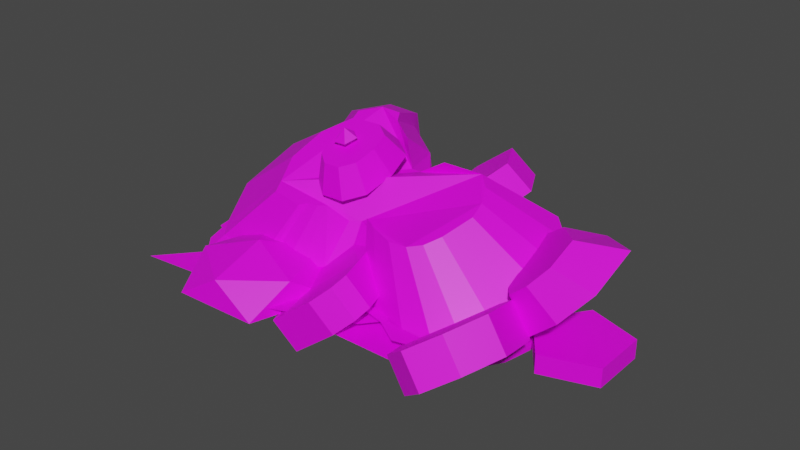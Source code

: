 # Source: trinket-02.blend  (saved by Blender 3.0.42; exported with 4.5.12 LTS)
import bpy
from mathutils import Matrix  # noqa: F401  (used for matrix-valued properties, if any)

bpy.ops.wm.read_factory_settings(use_empty=True)
scene = bpy.context.scene
scene.name = 'Scene'

# ---- collections
col_medal_of_honor = bpy.data.collections.new('medal_of_honor'); scene.collection.children.link(col_medal_of_honor)
col_carnations = bpy.data.collections.new('carnations'); scene.collection.children.link(col_carnations)
col_teddy_bear = bpy.data.collections.new('teddy_bear'); scene.collection.children.link(col_teddy_bear)
col_family_photos = bpy.data.collections.new('family_photos'); scene.collection.children.link(col_family_photos)

# ---- images (referenced by path relative to the original .blend; pixels are not part of the script)
import os
ASSET_DIR = os.environ.get("B2B_ASSET_DIR", "")  # directory of the original .blend (textures are referenced by path, not embedded)
HERE = os.path.dirname(os.path.abspath(__file__))  # packed textures are extracted next to this script under _unpacked/

def load_image(name, relpath, width, height, colorspace="sRGB"):
    """Load a texture the original file referenced (path relative to the .blend, or extracted next to this script)."""
    p = next((c for c in (os.path.join(HERE, relpath), os.path.join(ASSET_DIR, relpath)) if relpath and os.path.exists(c)), "")
    if p:
        img = bpy.data.images.load(p, check_existing=True)
        img.name = name
    else:  # same state as the original file: an image datablock whose file is absent (Cycles renders it pink)
        img = bpy.data.images.new(name, width, height)
        img.source = "FILE"
        img.filepath = "//" + (relpath or name)
    img.colorspace_settings.name = colorspace
    return img
img_entities_texture_01_png = load_image('entities_texture-01.png', 'entities_texture-01.png', 1024, 1024, 'sRGB')

# ---- materials (node trees are filled in below, after node groups)
mat_primary_texture = bpy.data.materials.new('primary_texture')
mat_primary_texture.use_transparent_shadow = False

# ---- material node trees
mat_primary_texture.use_nodes = True; mat_primary_texture.node_tree.nodes.clear()
_N = mat_primary_texture.node_tree.nodes; _L = mat_primary_texture.node_tree.links
n0 = _N.new('ShaderNodeBsdfPrincipled'); n0.name = 'Principled BSDF'; n0.location = (10, 300)
n0.distribution = 'GGX'
n0.subsurface_method = 'RANDOM_WALK_SKIN'
n0.inputs[3].default_value = 1.45
n0.inputs[27].default_value = (0.0, 0.0, 0.0, 1.0)
n0.inputs[28].default_value = 1.0
n1 = _N.new('ShaderNodeOutputMaterial'); n1.name = 'Material Output'; n1.location = (300, 300)
n2 = _N.new('ShaderNodeTexImage'); n2.name = 'Image Texture'; n2.location = (-280, 248)
n2.image = img_entities_texture_01_png
_L.new(n0.outputs[0], n1.inputs[0])
_L.new(n2.outputs[0], n0.inputs[0])
n1.is_active_output = True

# ---- world
world_world = bpy.data.worlds.new('World'); scene.world = world_world
world_world.use_nodes = True; world_world.node_tree.nodes.clear()
_N = world_world.node_tree.nodes; _L = world_world.node_tree.links
n0 = _N.new('ShaderNodeOutputWorld'); n0.name = 'World Output'; n0.location = (300, 300)
n1 = _N.new('ShaderNodeBackground'); n1.name = 'Background'; n1.location = (10, 300)
n1.inputs[0].default_value = (0.05088, 0.05088, 0.05088, 1.0)
_L.new(n1.outputs[0], n0.inputs[0])
n0.is_active_output = True
world_world.color = (0.05088, 0.05088, 0.05088)
world_world.use_sun_shadow = False
world_world.sun_shadow_jitter_overblur = 0.0

# ---- meshes
me_cube = bpy.data.meshes.new('Cube')
me_cube.from_pydata([(-0.981, -1.272, -1.051), (-0.981, -1.272, 0.9491), (-1.554, 0.7837, -1.0), (-1.554, 0.7837, 1.0), (1.551, -1.365, -1.0), (1.551, -1.365, 1.0), (1.0, 1.0, -1.0), (1.0, 1.0, 1.0)], [], [(0, 1, 3, 2), (2, 3, 7, 6), (6, 7, 5, 4), (4, 5, 1, 0), (2, 6, 4, 0), (7, 3, 1, 5)])
_uv = me_cube.uv_layers.new(name='UVMap')
_uv.uv.foreach_set('vector', [0.375, 0.0, 0.625, 0.0, 0.625, 0.25, 0.375, 0.25, 0.375, 0.25, 0.625, 0.25, 0.625, 0.5, 0.375, 0.5, 0.375, 0.5, 0.625, 0.5, 0.625, 0.75, 0.375, 0.75, 0.375, 0.75, 0.625, 0.75, 0.625, 1.0, 0.375, 1.0, 0.125, 0.5, 0.375, 0.5, 0.375, 0.75, 0.125, 0.75, 0.625, 0.5, 0.875, 0.5, 0.875, 0.75, 0.625, 0.75])
me_cube.use_remesh_fix_poles = True
me_cube.use_remesh_preserve_attributes = False
me_cube.update()
me_cylinder = bpy.data.meshes.new('Cylinder')
me_cylinder.from_pydata([(0.0, 1.0, 0.0), (0.0, 1.0, 0.4), (0.9511, 0.309, 0.0), (0.9511, 0.309, 0.4), (0.5878, -0.809, 0.0), (0.5878, -0.809, 0.4), (-0.5878, -0.809, 0.0), (-0.5878, -0.809, 0.4), (-0.9511, 0.309, 0.0), (-0.9511, 0.309, 0.4)], [], [(0, 1, 3, 2), (2, 3, 5, 4), (4, 5, 7, 6), (3, 1, 9, 7, 5), (6, 7, 9, 8), (8, 9, 1, 0)])
_uv = me_cylinder.uv_layers.new(name='UVMap')
_uv.uv.foreach_set('vector', [0.3372, 0.8684, 0.3412, 0.8684, 0.3412, 0.87, 0.3372, 0.87, 0.3372, 0.87, 0.3412, 0.87, 0.3412, 0.8716, 0.3372, 0.8716, 0.3411, 0.8705, 0.3443, 0.8705, 0.3443, 0.8717, 0.3411, 0.8717, 0.3809, 0.8239, 0.375, 0.8282, 0.3691, 0.8239, 0.3714, 0.8169, 0.3787, 0.8169, 0.3386, 0.8703, 0.3426, 0.8703, 0.3426, 0.8719, 0.3386, 0.8719, 0.3392, 0.8706, 0.3416, 0.8706, 0.3416, 0.8716, 0.3392, 0.8716])
me_cylinder.materials.append(mat_primary_texture)
me_cylinder.use_remesh_fix_poles = True
me_cylinder.use_remesh_preserve_attributes = False
me_cylinder.update()
me_plane = bpy.data.meshes.new('Plane')
me_plane.from_pydata([(1.0, -0.4, 0.16), (1.4, -0.4, 0.16), (1.0, 0.4, 0.16), (1.4, 0.4, 0.16)], [], [(0, 1, 3, 2)])
_uv = me_plane.uv_layers.new(name='UVMap')
_uv.uv.foreach_set('vector', [0.3108, 0.8793, 0.3058, 0.8793, 0.3058, 0.8715, 0.3108, 0.8715])
me_plane.materials.append(mat_primary_texture)
me_plane.use_remesh_fix_poles = True
me_plane.use_remesh_preserve_attributes = False
me_plane.update()
me_plane_001 = bpy.data.meshes.new('Plane.001')
me_plane_001.from_pydata([(1.0, -0.3876, 0.21), (1.614, -0.2755, 0.16), (1.0, 0.3876, 0.21), (1.614, 0.2755, 0.16)], [], [(0, 1, 3, 2)])
_uv = me_plane_001.uv_layers.new(name='UVMap')
_uv.uv.foreach_set('vector', [0.03276, 0.7236, 0.03276, 0.7242, 0.03213, 0.7242, 0.03213, 0.7236])
me_plane_001.materials.append(mat_primary_texture)
me_plane_001.use_remesh_fix_poles = True
me_plane_001.use_remesh_preserve_attributes = False
me_plane_001.update()
me_plane_002 = bpy.data.meshes.new('Plane.002')
me_plane_002.from_pydata([(-0.04034, 0.5361, 0.09765), (0.4123, 1.079, 0.09765), (0.01582, -0.6156, 0.1248), (0.5293, -1.103, 0.1316), (1.537, -1.344, 0.09765), (2.24, -1.194, 0.09765), (3.07, -0.7005, 0.09765), (2.828, 0.5451, 0.09765), (2.189, 0.8289, 0.09765), (1.59, 0.6757, 0.09765), (1.369, 0.4055, 0.09765), (1.446, 0.1353, 0.09765), (1.86, -0.04935, 0.09765), (2.523, 0.3989, 0.09765), (2.78, -0.1994, 0.09765), (2.659, -0.6606, 0.09765), (1.602, -1.14, 0.09765), (0.6643, -0.972, 0.09765), (0.3965, -0.5132, 0.09765), (0.3965, 0.5046, 0.09765), (0.6047, 0.9934, 0.09765), (1.644, 1.228, 0.09765), (1.957, 0.7834, 0.09765), (2.157, 0.8244, 0.09765), (2.031, 1.239, 0.09765), (1.378, 1.468, 0.09765)], [], [(1, 25, 24, 23, 22, 21, 20, 19, 18, 17, 16, 15, 14, 13, 12, 11, 10, 9, 8, 7, 6, 5, 4, 3, 2, 0)])
_uv = me_plane_002.uv_layers.new(name='UVMap')
_uv.uv.foreach_set('vector', [0.03081, 0.7198, 0.03046, 0.7196, 0.03037, 0.7194, 0.03045, 0.7193, 0.03057, 0.7193, 0.03058, 0.7195, 0.03067, 0.7196, 0.03098, 0.7197, 0.03127, 0.7194, 0.03125, 0.7192, 0.03107, 0.7189, 0.03076, 0.7188, 0.03065, 0.7189, 0.03057, 0.719, 0.03078, 0.7191, 0.03083, 0.7193, 0.03077, 0.7194, 0.03064, 0.7194, 0.03045, 0.7192, 0.03037, 0.719, 0.03059, 0.7187, 0.03092, 0.7187, 0.03125, 0.7189, 0.03143, 0.7192, 0.03141, 0.7195, 0.03108, 0.7198])
me_plane_002.materials.append(mat_primary_texture)
me_plane_002.use_remesh_fix_poles = True
me_plane_002.use_remesh_preserve_attributes = False
me_plane_002.update()
me_icosphere = bpy.data.meshes.new('Icosphere')
me_icosphere.from_pydata([(0.7236, -0.5257, -0.002619), (-0.2764, -0.8506, -0.002619), (-0.8944, 0.0, -0.002619), (-0.2764, 0.8506, -0.002619), (0.7236, 0.5257, -0.002619), (0.2117, -0.6514, 0.3239), (-0.5541, -0.4026, 0.3239), (-0.5541, 0.4026, 0.3239), (0.2117, 0.6514, 0.3239), (0.685, 0.0, 0.3239), (0.0, 0.0, 0.5264)], [], [(0, 4, 9), (1, 0, 5), (2, 1, 6), (3, 2, 7), (4, 3, 8), (0, 9, 5), (1, 5, 6), (2, 6, 7), (3, 7, 8), (4, 8, 9), (5, 9, 10), (6, 5, 10), (7, 6, 10), (8, 7, 10), (9, 8, 10)])
_uv = me_icosphere.uv_layers.new(name='UVMap')
_uv.uv.foreach_set('vector', [0.8152, 0.9952, 0.8148, 0.9951, 0.8152, 0.9947, 0.8154, 0.9952, 0.8152, 0.9952, 0.8154, 0.9946, 0.8138, 0.9953, 0.8133, 0.995, 0.8134, 0.9944, 0.8144, 0.9953, 0.8138, 0.9953, 0.8142, 0.9949, 0.8148, 0.9951, 0.8144, 0.9953, 0.8148, 0.9948, 0.8152, 0.9952, 0.8152, 0.9947, 0.8154, 0.9946, 0.8151, 0.9948, 0.8151, 0.9942, 0.8152, 0.9946, 0.8138, 0.9953, 0.8134, 0.9944, 0.8142, 0.9949, 0.8144, 0.9953, 0.8142, 0.9949, 0.8148, 0.9948, 0.8148, 0.9951, 0.8148, 0.9948, 0.8152, 0.9947, 0.815, 0.9943, 0.8153, 0.9941, 0.8153, 0.9948, 0.8149, 0.9948, 0.8152, 0.9941, 0.8154, 0.9943, 0.8134, 0.9939, 0.8139, 0.9945, 0.8136, 0.9949, 0.8139, 0.9947, 0.8144, 0.995, 0.814, 0.9949, 0.8152, 0.9947, 0.8148, 0.9948, 0.8152, 0.9939])
me_icosphere.materials.append(mat_primary_texture)
me_icosphere.use_remesh_fix_poles = True
me_icosphere.use_remesh_preserve_attributes = False
me_icosphere.update()
me_icosphere_002 = bpy.data.meshes.new('Icosphere.002')
me_icosphere_002.from_pydata([(0.7236, -0.5257, -0.002619), (-0.2764, -0.8506, -0.002619), (-0.8944, 0.0, -0.002619), (-0.2764, 0.8506, -0.002619), (0.7236, 0.5257, -0.002619), (0.2117, -0.6514, 0.3239), (-0.5541, -0.4026, 0.3239), (-0.5541, 0.4026, 0.3239), (0.2117, 0.6514, 0.3239), (0.685, 0.0, 0.3239), (0.0, 0.0, 0.5264)], [], [(0, 4, 9), (1, 0, 5), (2, 1, 6), (3, 2, 7), (4, 3, 8), (0, 9, 5), (1, 5, 6), (2, 6, 7), (3, 7, 8), (4, 8, 9), (5, 9, 10), (6, 5, 10), (7, 6, 10), (8, 7, 10), (9, 8, 10)])
_uv = me_icosphere_002.uv_layers.new(name='UVMap')
_uv.uv.foreach_set('vector', [0.8152, 0.9952, 0.8148, 0.9951, 0.8152, 0.9947, 0.8154, 0.9952, 0.8152, 0.9952, 0.8154, 0.9946, 0.8138, 0.9953, 0.8133, 0.995, 0.8134, 0.9944, 0.8144, 0.9953, 0.8138, 0.9953, 0.8142, 0.9949, 0.8148, 0.9951, 0.8144, 0.9953, 0.8148, 0.9948, 0.8152, 0.9952, 0.8152, 0.9947, 0.8154, 0.9946, 0.8151, 0.9948, 0.8151, 0.9942, 0.8152, 0.9946, 0.8138, 0.9953, 0.8134, 0.9944, 0.8142, 0.9949, 0.8144, 0.9953, 0.8142, 0.9949, 0.8148, 0.9948, 0.8148, 0.9951, 0.8148, 0.9948, 0.8152, 0.9947, 0.815, 0.9943, 0.8153, 0.9941, 0.8153, 0.9948, 0.8149, 0.9948, 0.8152, 0.9941, 0.8154, 0.9943, 0.8134, 0.9939, 0.8139, 0.9945, 0.8136, 0.9949, 0.8139, 0.9947, 0.8144, 0.995, 0.814, 0.9949, 0.8152, 0.9947, 0.8148, 0.9948, 0.8152, 0.9939])
me_icosphere_002.materials.append(mat_primary_texture)
me_icosphere_002.use_remesh_fix_poles = True
me_icosphere_002.use_remesh_preserve_attributes = False
me_icosphere_002.update()
me_icosphere_003 = bpy.data.meshes.new('Icosphere.003')
me_icosphere_003.from_pydata([(0.7236, -0.5257, -0.002619), (-0.2764, -0.8506, -0.002619), (-0.8944, 0.0, -0.002619), (-0.2764, 0.8506, -0.002619), (0.7236, 0.5257, -0.002619), (0.2117, -0.6514, 0.3239), (-0.5541, -0.4026, 0.3239), (-0.5541, 0.4026, 0.3239), (0.2117, 0.6514, 0.3239), (0.685, 0.0, 0.3239), (0.0, 0.0, 0.5264)], [], [(0, 4, 9), (1, 0, 5), (2, 1, 6), (3, 2, 7), (4, 3, 8), (0, 9, 5), (1, 5, 6), (2, 6, 7), (3, 7, 8), (4, 8, 9), (5, 9, 10), (6, 5, 10), (7, 6, 10), (8, 7, 10), (9, 8, 10)])
_uv = me_icosphere_003.uv_layers.new(name='UVMap')
_uv.uv.foreach_set('vector', [0.8152, 0.9952, 0.8148, 0.9951, 0.8152, 0.9947, 0.8154, 0.9952, 0.8152, 0.9952, 0.8154, 0.9946, 0.8138, 0.9953, 0.8133, 0.995, 0.8134, 0.9944, 0.8144, 0.9953, 0.8138, 0.9953, 0.8142, 0.9949, 0.8148, 0.9951, 0.8144, 0.9953, 0.8148, 0.9948, 0.8152, 0.9952, 0.8152, 0.9947, 0.8154, 0.9946, 0.8151, 0.9948, 0.8151, 0.9942, 0.8152, 0.9946, 0.8138, 0.9953, 0.8134, 0.9944, 0.8142, 0.9949, 0.8144, 0.9953, 0.8142, 0.9949, 0.8148, 0.9948, 0.8148, 0.9951, 0.8148, 0.9948, 0.8152, 0.9947, 0.815, 0.9943, 0.8153, 0.9941, 0.8153, 0.9948, 0.8149, 0.9948, 0.8152, 0.9941, 0.8154, 0.9943, 0.8134, 0.9939, 0.8139, 0.9945, 0.8136, 0.9949, 0.8139, 0.9947, 0.8144, 0.995, 0.814, 0.9949, 0.8152, 0.9947, 0.8148, 0.9948, 0.8152, 0.9939])
me_icosphere_003.materials.append(mat_primary_texture)
me_icosphere_003.use_remesh_fix_poles = True
me_icosphere_003.use_remesh_preserve_attributes = False
me_icosphere_003.update()
me_cube_001 = bpy.data.meshes.new('Cube.001')
me_cube_001.from_pydata([(-1.0, -0.625, -0.625), (-1.0, -1.0, 1.0), (-1.0, 1.0, -1.0), (-1.0, 0.625, 0.625), (1.0, -0.625, -0.625), (1.0, -1.0, 1.0), (1.0, 1.0, -1.0), (1.0, 0.625, 0.625)], [], [(0, 1, 3, 2), (2, 3, 7, 6), (6, 7, 5, 4), (4, 5, 1, 0), (2, 6, 4, 0), (7, 3, 1, 5)])
_uv = me_cube_001.uv_layers.new(name='UVMap')
_uv.uv.foreach_set('vector', [0.2028, 0.2698, 0.2028, 0.2676, 0.205, 0.2676, 0.205, 0.2698, 0.205, 0.2698, 0.205, 0.2676, 0.2072, 0.2676, 0.2072, 0.2698, 0.2072, 0.2698, 0.2072, 0.2676, 0.2095, 0.2676, 0.2095, 0.2698, 0.2095, 0.2698, 0.2095, 0.2676, 0.2117, 0.2676, 0.2117, 0.2698, 0.2072, 0.272, 0.2072, 0.2698, 0.2095, 0.2698, 0.2095, 0.272, 0.2072, 0.2676, 0.2072, 0.2654, 0.2095, 0.2654, 0.2095, 0.2676])
me_cube_001.materials.append(mat_primary_texture)
me_cube_001.use_remesh_fix_poles = True
me_cube_001.use_remesh_preserve_attributes = False
me_cube_001.update()
me_plane_003 = bpy.data.meshes.new('Plane.003')
me_plane_003.from_pydata([(-1.004, -0.9616, 0.0), (-1.445, -1.33, 0.0), (-2.045, -1.384, 0.0), (-1.576, -0.8387, 0.0), (-1.023, -0.7773, 0.0)], [], [(0, 4, 3, 2, 1)])
_uv = me_plane_003.uv_layers.new(name='UVMap')
_uv.uv.foreach_set('vector', [0.08246, 0.1324, 0.08246, 0.1324, 0.08246, 0.1324, 0.08246, 0.1324, 0.08246, 0.1324])
me_plane_003.materials.append(mat_primary_texture)
me_plane_003.use_remesh_fix_poles = True
me_plane_003.use_remesh_preserve_attributes = False
me_plane_003.update()
me_plane_004 = bpy.data.meshes.new('Plane.004')
me_plane_004.from_pydata([(-1.004, -0.9616, 0.0), (-1.445, -1.33, 0.0), (-2.045, -1.384, 0.0), (-1.576, -0.8387, 0.0), (-1.023, -0.7773, 0.0)], [], [(0, 4, 3, 2, 1)])
_uv = me_plane_004.uv_layers.new(name='UVMap')
_uv.uv.foreach_set('vector', [0.08246, 0.1324, 0.08246, 0.1324, 0.08246, 0.1324, 0.08246, 0.1324, 0.08246, 0.1324])
me_plane_004.materials.append(mat_primary_texture)
me_plane_004.use_remesh_fix_poles = True
me_plane_004.use_remesh_preserve_attributes = False
me_plane_004.update()
me_plane_005 = bpy.data.meshes.new('Plane.005')
me_plane_005.from_pydata([(-1.004, -0.9616, 0.0), (-1.445, -1.33, 0.0), (-2.045, -1.384, 0.0), (-1.576, -0.8387, 0.0), (-1.023, -0.7773, 0.0)], [], [(0, 4, 3, 2, 1)])
_uv = me_plane_005.uv_layers.new(name='UVMap')
_uv.uv.foreach_set('vector', [0.08812, 0.1324, 0.08812, 0.1324, 0.08812, 0.1324, 0.08812, 0.1324, 0.08812, 0.1324])
me_plane_005.materials.append(mat_primary_texture)
me_plane_005.use_remesh_fix_poles = True
me_plane_005.use_remesh_preserve_attributes = False
me_plane_005.update()
me_plane_006 = bpy.data.meshes.new('Plane.006')
me_plane_006.from_pydata([(-1.004, -0.9616, 0.0), (-1.445, -1.33, 0.0), (-2.045, -1.384, 0.0), (-1.576, -0.8387, 0.0), (-1.023, -0.7773, 0.0)], [], [(0, 4, 3, 2, 1)])
_uv = me_plane_006.uv_layers.new(name='UVMap')
_uv.uv.foreach_set('vector', [0.08246, 0.1324, 0.08246, 0.1324, 0.08246, 0.1324, 0.08246, 0.1324, 0.08246, 0.1324])
me_plane_006.materials.append(mat_primary_texture)
me_plane_006.use_remesh_fix_poles = True
me_plane_006.use_remesh_preserve_attributes = False
me_plane_006.update()
me_plane_007 = bpy.data.meshes.new('Plane.007')
me_plane_007.from_pydata([(-1.004, -0.9616, 0.0), (-1.445, -1.33, 0.0), (-2.045, -1.384, 0.0), (-1.576, -0.8387, 0.0), (-1.023, -0.7773, 0.0)], [], [(0, 4, 3, 2, 1)])
_uv = me_plane_007.uv_layers.new(name='UVMap')
_uv.uv.foreach_set('vector', [0.08246, 0.1324, 0.08246, 0.1324, 0.08246, 0.1324, 0.08246, 0.1324, 0.08246, 0.1324])
me_plane_007.materials.append(mat_primary_texture)
me_plane_007.use_remesh_fix_poles = True
me_plane_007.use_remesh_preserve_attributes = False
me_plane_007.update()
me_plane_008 = bpy.data.meshes.new('Plane.008')
me_plane_008.from_pydata([(-1.137, -1.075, 0.0), (-1.445, -1.33, 0.0), (-2.045, -1.384, 0.0), (-1.463, -1.23, 0.0), (-1.137, -0.9165, 0.0)], [], [(0, 4, 3, 2, 1)])
_uv = me_plane_008.uv_layers.new(name='UVMap')
_uv.uv.foreach_set('vector', [0.08246, 0.1324, 0.08246, 0.1324, 0.08246, 0.1324, 0.08246, 0.1324, 0.08246, 0.1324])
me_plane_008.materials.append(mat_primary_texture)
me_plane_008.use_remesh_fix_poles = True
me_plane_008.use_remesh_preserve_attributes = False
me_plane_008.update()
me_plane_009 = bpy.data.meshes.new('Plane.009')
me_plane_009.from_pydata([(-0.9992, -0.8515, 0.0), (-1.445, -1.33, 0.0), (-2.045, -1.384, 0.0), (-1.463, -1.23, 0.0), (-0.9702, -0.7195, 0.0)], [], [(0, 4, 3, 2, 1)])
_uv = me_plane_009.uv_layers.new(name='UVMap')
_uv.uv.foreach_set('vector', [0.08246, 0.1324, 0.08246, 0.1324, 0.08246, 0.1324, 0.08246, 0.1324, 0.08246, 0.1324])
me_plane_009.materials.append(mat_primary_texture)
me_plane_009.use_remesh_fix_poles = True
me_plane_009.use_remesh_preserve_attributes = False
me_plane_009.update()
me_icosphere_001 = bpy.data.meshes.new('Icosphere.001')
me_icosphere_001.from_pydata([(-0.317, -0.4165, 1.891), (-1.317, -0.09155, 1.891), (-1.317, 0.9599, 1.891), (-0.317, 1.285, 1.891), (0.3011, 0.4342, 1.891), (-0.5456, 0.5311, 2.662)], [], [(0, 4, 5), (1, 0, 5), (2, 1, 5), (3, 2, 5), (4, 3, 5)])
_uv = me_icosphere_001.uv_layers.new(name='UVMap')
_uv.uv.foreach_set('vector', [0.3995, 0.4722, 0.3843, 0.4722, 0.3919, 0.4591, 0.4146, 0.4722, 0.3995, 0.4722, 0.4071, 0.4591, 0.3539, 0.4722, 0.3388, 0.4722, 0.3464, 0.4591, 0.3691, 0.4722, 0.3539, 0.4722, 0.3615, 0.4591, 0.3843, 0.4722, 0.3691, 0.4722, 0.3767, 0.4591])
me_icosphere_001.materials.append(mat_primary_texture)
me_icosphere_001.use_remesh_fix_poles = True
me_icosphere_001.use_remesh_preserve_attributes = False
me_icosphere_001.update()
me_plane_010 = bpy.data.meshes.new('Plane.010')
me_plane_010.from_pydata([(-1.724, -0.02091, -9.254e-08), (-1.441, 0.8662, -1.213e-08), (-1.562, -0.4223, -1.289e-07), (-1.674, 0.4895, -4.627e-08), (-1.466, 1.0, -2.487e-14), (-1.203, 1.183, 1.662e-08), (-0.9157, 1.173, 1.572e-08), (-0.8464, 1.04, 3.594e-09), (-0.5341, 0.8315, -1.527e-08), (-0.3656, 0.6035, -3.594e-08), (-0.2368, 0.5986, -3.639e-08), (-0.08316, 0.6481, -3.19e-08), (0.1795, 0.6382, -3.279e-08), (0.4422, 0.6432, -3.235e-08), (0.7147, 0.6481, -3.19e-08), (0.8783, 0.4846, -4.672e-08), (0.9873, 0.2517, -6.784e-08), (1.017, 0.02864, -8.805e-08), (0.8733, -0.3604, -1.233e-07), (0.7494, -0.5512, -1.406e-07), (0.5859, -0.6553, -1.5e-07), (0.353, -0.6751, -1.518e-07), (0.04569, -0.571, -1.424e-07), (-0.1278, -0.4818, -1.343e-07), (-0.2566, -0.4174, -1.285e-07), (-0.3904, -0.3728, -1.244e-07), (-0.5391, -0.4323, -1.298e-07), (-0.7076, -0.5165, -1.375e-07), (-0.8265, -0.5661, -1.42e-07), (-0.9703, -0.5859, -1.438e-07), (-1.035, -0.5945, 0.01607), (-1.476, -0.5301, 0.01607), (-1.724, -0.04786, -0.3892), (-1.441, 0.7505, -0.5255), (-1.562, -0.4223, -0.3477), (-1.674, 0.4287, -0.4413), (-1.466, 0.8843, -0.5255), (-1.203, 1.068, -0.5255), (-0.9157, 1.058, -0.5255), (-0.8464, 0.924, -0.5255), (-0.5341, 0.7158, -0.5255), (-0.3656, 0.5237, -0.4704), (-0.2368, 0.5187, -0.4704), (-0.08316, 0.5683, -0.4704), (0.1795, 0.5584, -0.4704), (0.4422, 0.5633, -0.4704), (0.7147, 0.5683, -0.4704), (0.8783, 0.4118, -0.4596), (0.9873, 0.1908, -0.4413), (1.017, -0.0134, -0.4124), (0.8733, -0.3604, -0.3477), (0.7494, -0.5195, -0.2991), (0.5859, -0.6236, -0.2991), (0.353, -0.6434, -0.2991), (0.04569, -0.5394, -0.2991), (-0.1278, -0.4502, -0.2991), (-0.2566, -0.4174, -0.3477), (-0.3904, -0.3728, -0.3477), (-0.5391, -0.4323, -0.3477), (-0.7076, -0.4849, -0.2991), (-0.8265, -0.5344, -0.2991), (-0.9703, -0.5542, -0.2991), (-1.035, -0.5629, -0.283), (-1.476, -0.4984, -0.283), (-1.16, 0.09228, 0.3855), (-0.9934, 0.6143, 0.3855), (-1.065, -0.1439, 0.3855), (-1.13, 0.3927, 0.3855), (-1.008, 0.6931, 0.3855), (-0.8534, 0.801, 0.3855), (-0.6843, 0.7951, 0.3855), (-0.6434, 0.7164, 0.3855), (-0.4597, 0.5939, 0.3855), (-0.3605, 0.4597, 0.2268), (-0.2847, 0.4568, 0.2268), (-0.1943, 0.486, 0.2268), (-0.03975, 0.4802, 0.3855), (0.1148, 0.4831, 0.3855), (0.2752, 0.486, 0.3855), (0.3715, 0.3897, 0.3855), (0.4356, 0.2527, 0.3855), (0.4531, 0.1214, 0.3855), (0.3685, -0.1075, 0.3855), (0.2956, -0.2198, 0.3855), (0.1994, -0.281, 0.3855), (0.06233, -0.2927, 0.3855), (-0.1185, -0.2314, 0.3855), (-0.2206, -0.1789, 0.3855), (-0.2964, -0.141, 0.2268), (-0.3751, -0.1148, 0.2268), (-0.4626, -0.1498, 0.2268), (-0.5618, -0.1994, 0.3855), (-0.6318, -0.2285, 0.3855), (-0.7163, -0.2402, 0.3855), (-0.7688, -0.281, 0.3855), (-1.028, -0.2431, 0.3855), (-1.097, -0.7161, 0.006064), (-1.538, -0.6737, -0.02782), (-1.625, -0.566, -0.04389), (-1.097, -0.6596, -0.2548), (-1.538, -0.5939, -0.2528), (-1.625, -0.5177, -0.3175)], [], [(20, 21, 85, 84), (34, 63, 62, 61, 60, 59, 58, 57, 56, 55, 54, 53, 52, 51, 50, 49, 48, 47, 46, 45, 44, 43, 42, 41, 40, 39, 38, 37, 36, 33, 35, 32), (28, 27, 59, 60), (15, 14, 46, 47), (4, 1, 33, 36), (29, 28, 60, 61), (16, 15, 47, 48), (1, 3, 35, 33), (30, 29, 61, 62), (17, 16, 48, 49), (3, 0, 32, 35), (30, 62, 99, 96), (18, 17, 49, 50), (5, 4, 36, 37), (2, 31, 97, 98), (19, 18, 50, 51), (6, 5, 37, 38), (20, 19, 51, 52), (7, 6, 38, 39), (21, 20, 52, 53), (8, 7, 39, 40), (22, 21, 53, 54), (9, 8, 40, 41), (23, 22, 54, 55), (10, 9, 41, 42), (24, 23, 55, 56), (11, 10, 42, 43), (25, 24, 56, 57), (12, 11, 43, 44), (26, 25, 57, 58), (13, 12, 44, 45), (27, 26, 58, 59), (14, 13, 45, 46), (0, 2, 34, 32), (66, 64, 67, 65, 68, 69, 70, 71, 72, 73, 74, 75, 76, 77, 78, 79, 80, 81, 82, 83, 84, 85, 86, 87, 88, 89, 90, 91, 92, 93, 94, 95), (7, 8, 72, 71), (21, 22, 86, 85), (8, 9, 73, 72), (22, 23, 87, 86), (9, 10, 74, 73), (23, 24, 88, 87), (10, 11, 75, 74), (24, 25, 89, 88), (11, 12, 76, 75), (25, 26, 90, 89), (12, 13, 77, 76), (26, 27, 91, 90), (13, 14, 78, 77), (2, 0, 64, 66), (27, 28, 92, 91), (14, 15, 79, 78), (1, 4, 68, 65), (28, 29, 93, 92), (15, 16, 80, 79), (3, 1, 65, 67), (29, 30, 94, 93), (16, 17, 81, 80), (0, 3, 67, 64), (30, 31, 95, 94), (17, 18, 82, 81), (4, 5, 69, 68), (31, 2, 66, 95), (18, 19, 83, 82), (5, 6, 70, 69), (19, 20, 84, 83), (6, 7, 71, 70), (97, 96, 99, 100), (98, 97, 100, 101), (62, 63, 100, 99), (31, 30, 96, 97), (63, 34, 101, 100), (34, 2, 98, 101)])
_uv = me_plane_010.uv_layers.new(name='UVMap')
_uv.uv.foreach_set('vector', [0.6433, 0.4615, 0.6441, 0.4589, 0.6496, 0.4574, 0.6491, 0.4589, 0.6559, 0.4956, 0.6549, 0.4951, 0.6547, 0.4922, 0.6552, 0.4917, 0.6555, 0.4908, 0.6559, 0.4901, 0.6565, 0.489, 0.657, 0.4881, 0.6568, 0.4872, 0.6564, 0.4863, 0.656, 0.4852, 0.6555, 0.4831, 0.6558, 0.4816, 0.6566, 0.4806, 0.6579, 0.4799, 0.6605, 0.4793, 0.6619, 0.4796, 0.6633, 0.4804, 0.6643, 0.4816, 0.6641, 0.4834, 0.6639, 0.4851, 0.6638, 0.4868, 0.6634, 0.4877, 0.6633, 0.4886, 0.6647, 0.4898, 0.6658, 0.4919, 0.6667, 0.4925, 0.6665, 0.4943, 0.6652, 0.4959, 0.6643, 0.4957, 0.6618, 0.4969, 0.6584, 0.4969, 0.6054, 0.4758, 0.6057, 0.476, 0.6051, 0.4769, 0.6048, 0.4767, 0.6827, 0.4806, 0.6827, 0.482, 0.6804, 0.482, 0.6804, 0.4806, 0.6855, 0.4821, 0.6855, 0.4827, 0.6832, 0.4827, 0.6832, 0.4821, 0.6051, 0.4756, 0.6054, 0.4758, 0.6048, 0.4767, 0.6044, 0.4765, 0.6826, 0.4789, 0.6827, 0.4806, 0.6804, 0.4806, 0.6804, 0.479, 0.6855, 0.4827, 0.6855, 0.4856, 0.6832, 0.4856, 0.6832, 0.4827, 0.6049, 0.4755, 0.6051, 0.4756, 0.6044, 0.4765, 0.6043, 0.4764, 0.6826, 0.4775, 0.6826, 0.4789, 0.6804, 0.479, 0.6804, 0.4775, 0.6855, 0.4856, 0.6855, 0.4886, 0.6832, 0.4886, 0.6832, 0.4856, 0.6049, 0.4755, 0.6043, 0.4764, 0.6043, 0.4764, 0.6049, 0.4755, 0.6827, 0.4755, 0.6826, 0.4775, 0.6804, 0.4775, 0.6804, 0.4755, 0.6855, 0.4802, 0.6855, 0.4821, 0.6832, 0.4821, 0.6832, 0.4802, 0.7181, 0.4771, 0.7204, 0.4767, 0.7204, 0.4767, 0.7181, 0.4771, 0.6827, 0.4746, 0.6827, 0.4755, 0.6804, 0.4755, 0.6804, 0.4746, 0.6855, 0.4793, 0.6855, 0.4802, 0.6832, 0.4802, 0.6832, 0.4793, 0.6182, 0.4679, 0.6177, 0.4675, 0.6189, 0.4662, 0.6194, 0.4666, 0.6461, 0.4659, 0.6457, 0.465, 0.6478, 0.4641, 0.6482, 0.465, 0.619, 0.4686, 0.6182, 0.4679, 0.6194, 0.4666, 0.6202, 0.4674, 0.6469, 0.4677, 0.6461, 0.4659, 0.6482, 0.465, 0.649, 0.4668, 0.6202, 0.4698, 0.619, 0.4686, 0.6202, 0.4674, 0.6214, 0.4685, 0.6212, 0.4902, 0.6192, 0.4923, 0.6165, 0.4897, 0.6185, 0.4876, 0.6058, 0.4762, 0.6061, 0.4765, 0.6055, 0.4771, 0.6052, 0.4768, 0.6015, 0.4706, 0.6018, 0.4704, 0.6031, 0.4723, 0.6027, 0.4725, 0.6055, 0.4759, 0.6058, 0.4762, 0.6052, 0.4768, 0.6049, 0.4765, 0.6021, 0.4713, 0.6029, 0.4719, 0.6013, 0.4741, 0.6005, 0.4735, 0.6053, 0.4757, 0.6055, 0.4759, 0.6049, 0.4765, 0.6047, 0.4763, 0.6013, 0.4707, 0.6021, 0.4713, 0.6005, 0.4735, 0.5997, 0.4729, 0.605, 0.4755, 0.6053, 0.4757, 0.6047, 0.4763, 0.6045, 0.4761, 0.6004, 0.47, 0.6013, 0.4707, 0.5997, 0.4729, 0.5988, 0.4723, 0.6057, 0.476, 0.6061, 0.4762, 0.6054, 0.4771, 0.6051, 0.4769, 0.6744, 0.4885, 0.6753, 0.4885, 0.6753, 0.4907, 0.6744, 0.4907, 0.6855, 0.4886, 0.6855, 0.4903, 0.6832, 0.4903, 0.6832, 0.4886, 0.69, 0.4781, 0.689, 0.4814, 0.6861, 0.4842, 0.6828, 0.4853, 0.6822, 0.4863, 0.6797, 0.486, 0.678, 0.4845, 0.6783, 0.4834, 0.6774, 0.4805, 0.6776, 0.4783, 0.6768, 0.4776, 0.6756, 0.4771, 0.6741, 0.4757, 0.6725, 0.4744, 0.6708, 0.4731, 0.6706, 0.4712, 0.6712, 0.4693, 0.6721, 0.4678, 0.675, 0.4661, 0.6767, 0.4656, 0.6782, 0.4658, 0.6797, 0.4669, 0.681, 0.4691, 0.6816, 0.4705, 0.6821, 0.4715, 0.6827, 0.4725, 0.6839, 0.4729, 0.6853, 0.4732, 0.6863, 0.4735, 0.6873, 0.4741, 0.6882, 0.4742, 0.6905, 0.4768, 0.6632, 0.4738, 0.6632, 0.478, 0.6578, 0.4814, 0.6578, 0.4789, 0.6286, 0.4682, 0.632, 0.4705, 0.6317, 0.4764, 0.6297, 0.4751, 0.6632, 0.478, 0.6632, 0.4817, 0.66, 0.4836, 0.6578, 0.4814, 0.632, 0.4705, 0.634, 0.4718, 0.6329, 0.4772, 0.6317, 0.4764, 0.6768, 0.4731, 0.6768, 0.4715, 0.6785, 0.472, 0.6785, 0.4729, 0.634, 0.4718, 0.6354, 0.4729, 0.6348, 0.4761, 0.6329, 0.4772, 0.6905, 0.4771, 0.6891, 0.4771, 0.6914, 0.4744, 0.6923, 0.4744, 0.6491, 0.4666, 0.6477, 0.467, 0.6463, 0.4648, 0.6472, 0.4645, 0.6891, 0.4771, 0.6876, 0.4771, 0.6906, 0.4725, 0.6914, 0.4744, 0.6477, 0.467, 0.6468, 0.4684, 0.6458, 0.4656, 0.6463, 0.4648, 0.6876, 0.4771, 0.686, 0.4771, 0.6896, 0.4725, 0.6906, 0.4725, 0.6223, 0.4693, 0.624, 0.4693, 0.6229, 0.4731, 0.622, 0.4716, 0.686, 0.4771, 0.6843, 0.4771, 0.6886, 0.4725, 0.6896, 0.4725, 0.7181, 0.4771, 0.7126, 0.4783, 0.7124, 0.4709, 0.7156, 0.4702, 0.624, 0.4693, 0.6252, 0.4694, 0.6236, 0.4731, 0.6229, 0.4731, 0.6757, 0.4603, 0.6776, 0.4583, 0.679, 0.4643, 0.6779, 0.4655, 0.702, 0.4728, 0.7002, 0.4729, 0.7051, 0.4677, 0.7061, 0.4677, 0.6252, 0.4694, 0.6267, 0.4694, 0.6245, 0.4731, 0.6236, 0.4731, 0.6776, 0.4583, 0.6803, 0.4569, 0.6806, 0.4635, 0.679, 0.4643, 0.7063, 0.4766, 0.702, 0.4728, 0.7061, 0.4677, 0.7087, 0.4699, 0.6267, 0.4694, 0.6276, 0.4694, 0.625, 0.4731, 0.6245, 0.4731, 0.6515, 0.4699, 0.6489, 0.4693, 0.6524, 0.4635, 0.6539, 0.4639, 0.7126, 0.4783, 0.7063, 0.4766, 0.7087, 0.4699, 0.7124, 0.4709, 0.6276, 0.4694, 0.6327, 0.4697, 0.628, 0.4733, 0.625, 0.4731, 0.6489, 0.4693, 0.6453, 0.466, 0.6503, 0.4615, 0.6524, 0.4635, 0.7002, 0.4729, 0.6984, 0.4692, 0.704, 0.4656, 0.7051, 0.4677, 0.7195, 0.4774, 0.7173, 0.4778, 0.7148, 0.471, 0.7161, 0.4707, 0.6453, 0.466, 0.6437, 0.4638, 0.6494, 0.4602, 0.6503, 0.4615, 0.6984, 0.4692, 0.6992, 0.4655, 0.7045, 0.4634, 0.704, 0.4656, 0.6437, 0.4638, 0.6433, 0.4615, 0.6491, 0.4589, 0.6494, 0.4602, 0.6632, 0.4717, 0.6632, 0.4738, 0.6578, 0.4789, 0.6578, 0.4777, 0.6038, 0.4747, 0.6049, 0.4755, 0.6043, 0.4764, 0.6031, 0.4756, 0.6855, 0.4903, 0.6855, 0.491, 0.6832, 0.491, 0.6832, 0.4903, 0.604, 0.476, 0.6031, 0.475, 0.6031, 0.475, 0.604, 0.476, 0.6327, 0.4697, 0.6276, 0.4694, 0.6276, 0.4694, 0.6327, 0.4697, 0.6549, 0.4951, 0.6559, 0.4956, 0.6559, 0.4956, 0.6549, 0.4951, 0.6832, 0.4903, 0.6855, 0.4903, 0.6855, 0.4903, 0.6832, 0.4903])
me_plane_010.materials.append(mat_primary_texture)
me_plane_010.use_remesh_fix_poles = True
me_plane_010.use_remesh_preserve_attributes = False
me_plane_010.update()
me_plane_011 = bpy.data.meshes.new('Plane.011')
me_plane_011.from_pydata([(-1.016, 0.3539, 0.2462), (-0.9467, 0.5252, 0.2462), (-0.8513, 0.6162, 0.2462), (-0.6735, 0.6249, 0.2462), (-0.5391, 0.5295, 0.2462), (-0.5131, 0.343, 0.2462), (-0.5564, 0.1436, 0.2462), (-0.6692, 0.03515, 0.2462), (-0.8253, 0.03081, 0.2462), (-0.9381, 0.1219, 0.2462), (-1.124, 0.365, -0.03156), (-1.025, 0.6097, -0.03156), (-0.8885, 0.7398, -0.03156), (-0.6345, 0.7522, -0.03156), (-0.4425, 0.6159, -0.03156), (-0.4053, 0.3495, -0.03156), (-0.4672, 0.06457, -0.03156), (-0.6283, -0.0903, -0.03156), (-0.8513, -0.09649, -0.03156), (-1.012, 0.0336, -0.03156)], [], [(3, 4, 14, 13), (0, 1, 11, 10), (7, 8, 18, 17), (4, 5, 15, 14), (1, 2, 12, 11), (8, 9, 19, 18), (5, 6, 16, 15), (2, 3, 13, 12), (9, 0, 10, 19), (6, 7, 17, 16), (0, 9, 8, 7, 6, 5, 4, 3, 2, 1)])
_uv = me_plane_011.uv_layers.new(name='UVMap')
_uv.uv.foreach_set('vector', [0.6686, 0.5093, 0.668, 0.5099, 0.665, 0.5091, 0.6658, 0.5082, 0.6507, 0.5119, 0.6503, 0.5137, 0.6472, 0.5136, 0.6477, 0.511, 0.6608, 0.5199, 0.6603, 0.5208, 0.6573, 0.5201, 0.6579, 0.5188, 0.668, 0.5099, 0.6679, 0.5117, 0.6649, 0.5117, 0.665, 0.5091, 0.6503, 0.5137, 0.6503, 0.515, 0.6472, 0.5155, 0.6472, 0.5136, 0.6603, 0.5208, 0.6603, 0.5222, 0.6572, 0.5222, 0.6573, 0.5201, 0.6679, 0.5117, 0.6681, 0.5138, 0.6652, 0.5146, 0.6649, 0.5117, 0.6503, 0.515, 0.6507, 0.5162, 0.6477, 0.5172, 0.6472, 0.5155, 0.6603, 0.5222, 0.6608, 0.5246, 0.6579, 0.5256, 0.6572, 0.5222, 0.6681, 0.5138, 0.6686, 0.5151, 0.6658, 0.5166, 0.6652, 0.5146, 0.6527, 0.512, 0.6534, 0.5095, 0.6545, 0.5085, 0.6561, 0.5085, 0.6573, 0.5096, 0.6579, 0.5116, 0.6577, 0.5135, 0.6564, 0.5146, 0.6545, 0.5146, 0.6535, 0.5137])
me_plane_011.materials.append(mat_primary_texture)
me_plane_011.use_remesh_fix_poles = True
me_plane_011.use_remesh_preserve_attributes = False
me_plane_011.update()
me_plane_012 = bpy.data.meshes.new('Plane.012')
me_plane_012.from_pydata([(-0.3681, 0.9504, -4.492e-09), (0.3319, 1.167, 1.516e-08), (-0.3991, 0.7832, -1.965e-08), (-0.1885, 1.093, 8.423e-09), (0.5549, 0.8637, -1.235e-08), (0.4372, 0.4053, 0.09407), (0.1089, 0.1761, 0.09407), (-0.1761, 0.2442, -6.851e-08), (-0.3062, 0.5602, -3.987e-08), (-0.3681, 0.9504, 0.3341), (0.3319, 1.167, 0.3341), (-0.3991, 0.7832, 0.3341), (-0.1885, 1.093, 0.3341), (0.5549, 0.8637, 0.3341), (0.4372, 0.4053, 0.4282), (0.1089, 0.1761, 0.4282), (-0.1761, 0.2442, 0.3341), (-0.3062, 0.5602, 0.3341)], [], [(2, 0, 3, 1, 4, 5, 6, 7, 8), (11, 17, 16, 15, 14, 13, 10, 12, 9), (0, 2, 11, 9), (8, 7, 16, 17), (5, 4, 13, 14), (4, 1, 10, 13), (2, 8, 17, 11), (6, 5, 14, 15), (1, 3, 12, 10), (7, 6, 15, 16), (3, 0, 9, 12)])
_uv = me_plane_012.uv_layers.new(name='UVMap')
_uv.uv.foreach_set('vector', [0.5888, 0.4619, 0.5882, 0.4629, 0.5868, 0.4633, 0.5835, 0.4624, 0.5829, 0.4601, 0.5847, 0.4576, 0.5872, 0.457, 0.5888, 0.4582, 0.5888, 0.4604, 0.5783, 0.4835, 0.5763, 0.4841, 0.5734, 0.4851, 0.5712, 0.4835, 0.5709, 0.4799, 0.5734, 0.4765, 0.5768, 0.4763, 0.5793, 0.4803, 0.5793, 0.4823, 0.6053, 0.4614, 0.6053, 0.4605, 0.6075, 0.4605, 0.6075, 0.4614, 0.6053, 0.4589, 0.6053, 0.4567, 0.6075, 0.4567, 0.6075, 0.4589, 0.6025, 0.4638, 0.6019, 0.4615, 0.6041, 0.4615, 0.6047, 0.4638, 0.5991, 0.4662, 0.5991, 0.4687, 0.5969, 0.4687, 0.5969, 0.4662, 0.6053, 0.4605, 0.6053, 0.4589, 0.6075, 0.4589, 0.6075, 0.4605, 0.6025, 0.4664, 0.6025, 0.4638, 0.6047, 0.4638, 0.6047, 0.4664, 0.6131, 0.4693, 0.6131, 0.4726, 0.6109, 0.4726, 0.6109, 0.4693, 0.6019, 0.4676, 0.6025, 0.4664, 0.6047, 0.4664, 0.6041, 0.4676, 0.6131, 0.4726, 0.6131, 0.474, 0.6109, 0.474, 0.6109, 0.4726])
me_plane_012.materials.append(mat_primary_texture)
me_plane_012.use_remesh_fix_poles = True
me_plane_012.use_remesh_preserve_attributes = False
me_plane_012.update()
me_plane_017 = bpy.data.meshes.new('Plane.017')
me_plane_017.from_pydata([(-0.3681, 0.9504, -4.492e-09), (0.3319, 1.167, 1.516e-08), (-0.3991, 0.7832, -1.965e-08), (-0.1885, 1.093, 8.423e-09), (0.5549, 0.8637, -1.235e-08), (0.4372, 0.4053, 0.09407), (0.1089, 0.1761, 0.09407), (-0.1761, 0.2442, -6.851e-08), (-0.3062, 0.5602, -3.987e-08), (-0.3681, 0.9504, 0.3341), (0.3319, 1.167, 0.3341), (-0.3991, 0.7832, 0.3341), (-0.1885, 1.093, 0.3341), (0.5549, 0.8637, 0.3341), (0.4372, 0.4053, 0.4282), (0.1089, 0.1761, 0.4282), (-0.1761, 0.2442, 0.3341), (-0.3062, 0.5602, 0.3341)], [], [(2, 0, 3, 1, 4, 5, 6, 7, 8), (11, 17, 16, 15, 14, 13, 10, 12, 9), (0, 2, 11, 9), (8, 7, 16, 17), (5, 4, 13, 14), (4, 1, 10, 13), (2, 8, 17, 11), (6, 5, 14, 15), (1, 3, 12, 10), (7, 6, 15, 16), (3, 0, 9, 12)])
_uv = me_plane_017.uv_layers.new(name='UVMap')
_uv.uv.foreach_set('vector', [0.5702, 0.4728, 0.5713, 0.4728, 0.5724, 0.4738, 0.5735, 0.477, 0.5719, 0.4788, 0.5688, 0.4786, 0.5669, 0.4768, 0.567, 0.4748, 0.5689, 0.4736, 0.581, 0.4835, 0.5794, 0.4845, 0.5773, 0.4859, 0.5752, 0.4851, 0.5741, 0.4823, 0.5754, 0.4789, 0.5781, 0.478, 0.581, 0.4807, 0.5815, 0.4823, 0.6134, 0.4743, 0.6134, 0.4734, 0.6156, 0.4734, 0.6156, 0.4743, 0.6651, 0.4908, 0.6651, 0.4886, 0.6673, 0.4886, 0.6673, 0.4908, 0.683, 0.509, 0.6824, 0.5067, 0.6846, 0.5067, 0.6852, 0.509, 0.6894, 0.4945, 0.6894, 0.4969, 0.6873, 0.4969, 0.6873, 0.4945, 0.6651, 0.4924, 0.6651, 0.4908, 0.6673, 0.4908, 0.6673, 0.4924, 0.683, 0.5116, 0.683, 0.509, 0.6852, 0.509, 0.6852, 0.5116, 0.6907, 0.4973, 0.6907, 0.5005, 0.6886, 0.5005, 0.6886, 0.4973, 0.6824, 0.5129, 0.683, 0.5116, 0.6852, 0.5116, 0.6846, 0.5129, 0.6261, 0.4586, 0.6261, 0.4601, 0.6239, 0.4601, 0.6239, 0.4586])
me_plane_017.materials.append(mat_primary_texture)
me_plane_017.use_remesh_fix_poles = True
me_plane_017.use_remesh_preserve_attributes = False
me_plane_017.update()
me_plane_014 = bpy.data.meshes.new('Plane.014')
me_plane_014.from_pydata([(-0.2896, 0.9551, 0.01665), (0.8709, 0.6469, -3.201e-08), (-0.3619, 0.8513, -1.348e-08), (0.2484, 1.022, 0.001365), (0.8399, 0.1637, -7.581e-08), (0.5487, -0.0841, -9.827e-08), (0.208, -0.1461, -1.039e-07), (-0.02741, 0.05838, -8.536e-08), (-0.09555, 0.4672, -4.829e-08), (-0.08094, 0.7785, 0.3387), (0.6386, 0.4813, 0.3387), (-0.1396, 0.6104, 0.3387), (0.2476, 0.7668, 0.3387), (0.6191, 0.1763, 0.3387), (0.4353, 0.01989, 0.3387), (0.2202, -0.01922, 0.3387), (0.07158, 0.1098, 0.3387), (0.02856, 0.3679, 0.3387)], [], [(2, 8, 7, 6, 5, 4, 1, 3, 0), (11, 9, 12, 10, 13, 14, 15, 16, 17), (0, 3, 12, 9), (2, 0, 9, 11), (7, 8, 17, 16), (4, 5, 14, 13), (1, 4, 13, 10), (8, 2, 11, 17), (5, 6, 15, 14), (3, 1, 10, 12), (6, 7, 16, 15)])
_uv = me_plane_014.uv_layers.new(name='UVMap')
_uv.uv.foreach_set('vector', [0.6711, 0.5092, 0.6701, 0.5063, 0.6683, 0.5044, 0.6681, 0.5024, 0.6697, 0.5008, 0.6721, 0.5003, 0.6748, 0.502, 0.6748, 0.5069, 0.6729, 0.5097, 0.594, 0.4633, 0.5944, 0.4648, 0.5918, 0.4664, 0.5873, 0.4661, 0.586, 0.4636, 0.5866, 0.4615, 0.5881, 0.4601, 0.5899, 0.4604, 0.5915, 0.4622, 0.6914, 0.4825, 0.6914, 0.4859, 0.6892, 0.4859, 0.6892, 0.4825, 0.6869, 0.4922, 0.6869, 0.4904, 0.6892, 0.4904, 0.6892, 0.4922, 0.6869, 0.4971, 0.6869, 0.4945, 0.6892, 0.4945, 0.6892, 0.4971, 0.632, 0.4743, 0.632, 0.4719, 0.6342, 0.4719, 0.6342, 0.4743, 0.6269, 0.4733, 0.6255, 0.4704, 0.6275, 0.4695, 0.6289, 0.4723, 0.6869, 0.4945, 0.6869, 0.4922, 0.6892, 0.4922, 0.6892, 0.4945, 0.632, 0.4739, 0.632, 0.4717, 0.6342, 0.4717, 0.6342, 0.4739, 0.6914, 0.4859, 0.6914, 0.49, 0.6892, 0.49, 0.6892, 0.4859, 0.6869, 0.4983, 0.6869, 0.4971, 0.6892, 0.4971, 0.6892, 0.4983])
me_plane_014.materials.append(mat_primary_texture)
me_plane_014.use_remesh_fix_poles = True
me_plane_014.use_remesh_preserve_attributes = False
me_plane_014.update()
me_plane_016 = bpy.data.meshes.new('Plane.016')
me_plane_016.from_pydata([(-0.269, 1.118, 1.067e-08), (0.8709, 0.6469, -3.201e-08), (-0.3619, 0.8513, -1.348e-08), (0.2514, 1.099, 8.985e-09), (0.8399, 0.1637, -7.581e-08), (0.5487, -0.0841, -9.827e-08), (0.208, -0.1461, -1.039e-07), (-0.02741, 0.05838, -8.536e-08), (-0.09555, 0.4672, -4.829e-08), (-0.269, 1.118, 0.3444), (0.8709, 0.6469, 0.3444), (-0.3619, 0.8513, 0.3444), (0.2514, 1.099, 0.3444), (0.8399, 0.1637, 0.3444), (0.5487, -0.0841, 0.3444), (0.208, -0.1461, 0.3444), (-0.02741, 0.05838, 0.3444), (-0.09555, 0.4672, 0.3444)], [], [(2, 8, 7, 6, 5, 4, 1, 3, 0), (11, 9, 12, 10, 13, 14, 15, 16, 17), (0, 3, 12, 9), (2, 0, 9, 11), (7, 8, 17, 16), (4, 5, 14, 13), (1, 4, 13, 10), (8, 2, 11, 17), (5, 6, 15, 14), (3, 1, 10, 12), (6, 7, 16, 15)])
_uv = me_plane_016.uv_layers.new(name='UVMap')
_uv.uv.foreach_set('vector', [0.6308, 0.5175, 0.6318, 0.5204, 0.6336, 0.5223, 0.6338, 0.5243, 0.6322, 0.5259, 0.6298, 0.5265, 0.6271, 0.5248, 0.6271, 0.5198, 0.629, 0.517, 0.6344, 0.4757, 0.6361, 0.4751, 0.6383, 0.4777, 0.6387, 0.4826, 0.6362, 0.4846, 0.6338, 0.4842, 0.632, 0.4828, 0.632, 0.4808, 0.6337, 0.4787, 0.6925, 0.4895, 0.6925, 0.4929, 0.6903, 0.4929, 0.6903, 0.4895, 0.688, 0.4838, 0.688, 0.482, 0.6903, 0.482, 0.6903, 0.4838, 0.688, 0.4887, 0.688, 0.4861, 0.6903, 0.4861, 0.6903, 0.4887, 0.6656, 0.4875, 0.6656, 0.4851, 0.6679, 0.4851, 0.6679, 0.4875, 0.683, 0.4993, 0.683, 0.4962, 0.6853, 0.4962, 0.6853, 0.4993, 0.688, 0.4861, 0.688, 0.4838, 0.6903, 0.4838, 0.6903, 0.4861, 0.6656, 0.4851, 0.6656, 0.4829, 0.6679, 0.4829, 0.6679, 0.4851, 0.6925, 0.4929, 0.6925, 0.497, 0.6903, 0.497, 0.6903, 0.4929, 0.688, 0.4899, 0.688, 0.4887, 0.6903, 0.4887, 0.6903, 0.4899])
me_plane_016.materials.append(mat_primary_texture)
me_plane_016.use_remesh_fix_poles = True
me_plane_016.use_remesh_preserve_attributes = False
me_plane_016.update()
me_plane_013 = bpy.data.meshes.new('Plane.013')
me_plane_013.from_pydata([(-0.0666, 0.3509, -5.884e-08), (0.1703, 0.3035, -6.314e-08), (-0.1922, 0.5759, -3.844e-08), (0.05659, 0.2751, -6.571e-08), (0.2651, 0.4741, -4.767e-08), (0.2888, 0.5925, -3.694e-08), (0.2603, 0.7062, -2.663e-08), (0.2224, 0.7062, -2.663e-08), (0.06607, 0.8531, -1.331e-08), (-0.1282, 0.782, -1.976e-08), (-0.1045, 0.6541, -3.135e-08)], [], [(2, 0, 3, 1, 4, 5, 6, 7, 8, 9, 10)])
_uv = me_plane_013.uv_layers.new(name='UVMap')
_uv.uv.foreach_set('vector', [0.4778, 0.522, 0.4782, 0.5215, 0.4782, 0.5211, 0.4779, 0.5209, 0.4774, 0.5209, 0.4771, 0.521, 0.4769, 0.5212, 0.477, 0.5213, 0.4768, 0.5219, 0.4773, 0.5222, 0.4775, 0.522])
me_plane_013.materials.append(mat_primary_texture)
me_plane_013.use_remesh_fix_poles = True
me_plane_013.use_remesh_preserve_attributes = False
me_plane_013.update()
me_plane_015 = bpy.data.meshes.new('Plane.015')
me_plane_015.from_pydata([(-0.4102, -0.03078, -4.562e-08), (-0.1557, -0.04762, -4.715e-08), (-0.5361, 0.1453, -2.966e-08), (-0.2335, -0.09805, -5.172e-08), (-0.1029, 0.05966, -3.743e-08), (-0.11, 0.2359, -2.145e-08), (-0.1532, 0.3327, -1.267e-08), (-0.187, 0.3937, -1.614e-08), (-0.3496, 0.4331, -3.577e-09), (-0.5115, 0.3391, -1.21e-08), (-0.4702, 0.2288, -2.209e-08)], [], [(2, 0, 3, 1, 4, 5, 6, 7, 8, 9, 10)])
_uv = me_plane_015.uv_layers.new(name='UVMap')
_uv.uv.foreach_set('vector', [0.4787, 0.5253, 0.4784, 0.5253, 0.4781, 0.5252, 0.4781, 0.525, 0.4782, 0.5248, 0.4784, 0.5247, 0.4786, 0.5246, 0.4786, 0.5247, 0.4789, 0.5248, 0.479, 0.5251, 0.4788, 0.5251])
me_plane_015.materials.append(mat_primary_texture)
me_plane_015.use_remesh_fix_poles = True
me_plane_015.use_remesh_preserve_attributes = False
me_plane_015.update()
me_plane_018 = bpy.data.meshes.new('Plane.018')
me_plane_018.from_pydata([(-0.4102, -0.03078, -4.562e-08), (-0.1557, -0.04762, -4.715e-08), (-0.4491, 0.04549, -3.974e-08), (-0.2335, -0.09805, -5.172e-08), (-0.1029, 0.05966, -3.743e-08), (-0.11, 0.2359, -2.145e-08), (-0.1289, 0.2642, -1.959e-08), (-0.1627, 0.2583, -2.013e-08), (-0.349, 0.3457, -1.241e-08), (-0.3453, 0.2523, -2.086e-08), (-0.4249, 0.1468, -3.038e-08)], [], [(2, 0, 3, 1, 4, 5, 6, 7, 8, 9, 10)])
_uv = me_plane_018.uv_layers.new(name='UVMap')
_uv.uv.foreach_set('vector', [0.4771, 0.5224, 0.4772, 0.5225, 0.4775, 0.5225, 0.4776, 0.5224, 0.4776, 0.5222, 0.4775, 0.522, 0.4774, 0.5219, 0.4774, 0.522, 0.4771, 0.5219, 0.4771, 0.5221, 0.4771, 0.5223])
me_plane_018.materials.append(mat_primary_texture)
me_plane_018.use_remesh_fix_poles = True
me_plane_018.use_remesh_preserve_attributes = False
me_plane_018.update()
me_plane_019 = bpy.data.meshes.new('Plane.019')
me_plane_019.from_pydata([(-1.489, 1.065, 5.9e-09), (-1.385, 1.074, 6.712e-09), (-1.201, 1.164, 1.483e-08), (-1.195, 0.7106, -2.623e-08), (-1.963, 0.7157, -2.577e-08), (-2.109, 0.7746, -2.043e-08), (-2.142, 0.8437, -1.417e-08), (-2.114, 0.877, -1.115e-08), (-2.066, 0.8181, -1.649e-08), (-1.971, 0.8028, -1.788e-08), (-2.032, 0.8539, -1.324e-08), (-2.068, 0.8642, -1.231e-08), (-2.114, 0.9256, -6.744e-09), (-2.094, 0.9538, -4.192e-09), (-1.943, 0.8693, -1.185e-08), (-1.922, 0.8795, -1.092e-08), (-2.061, 0.9486, -4.656e-09), (-2.078, 0.9896, -9.443e-10), (-2.045, 1.002, 2.157e-10), (-1.984, 0.9793, -1.872e-09), (-1.805, 0.9026, -8.832e-09), (-1.851, 0.9512, -4.424e-09), (-1.915, 0.9768, -2.104e-09), (-1.922, 1.043, 3.928e-09), (-1.822, 1.007, 6.797e-10), (-1.741, 0.9461, -4.888e-09), (-1.646, 0.8309, -1.533e-08), (-1.613, 0.7797, -1.997e-08), (-1.51, 0.7848, -1.95e-08), (-1.462, 0.8974, -9.296e-09)], [], [(0, 29, 28, 27, 26, 25, 24, 23, 22, 21, 20, 19, 18, 17, 16, 15, 14, 13, 12, 11, 10, 9, 8, 7, 6, 5, 4, 3, 2, 1)])
_uv = me_plane_019.uv_layers.new(name='UVMap')
_uv.uv.foreach_set('vector', [0.4782, 0.5219, 0.4778, 0.5219, 0.4775, 0.5218, 0.4775, 0.5215, 0.4776, 0.5215, 0.4779, 0.5212, 0.478, 0.521, 0.4781, 0.5208, 0.478, 0.5208, 0.4779, 0.5209, 0.4778, 0.5211, 0.478, 0.5206, 0.478, 0.5205, 0.478, 0.5204, 0.4779, 0.5204, 0.4777, 0.5208, 0.4777, 0.5207, 0.4779, 0.5203, 0.4778, 0.5203, 0.4777, 0.5204, 0.4777, 0.5205, 0.4775, 0.5206, 0.4776, 0.5204, 0.4777, 0.5203, 0.4776, 0.5202, 0.4775, 0.5203, 0.4773, 0.5207, 0.4773, 0.5226, 0.4784, 0.5226, 0.4782, 0.5221])
me_plane_019.materials.append(mat_primary_texture)
me_plane_019.use_remesh_fix_poles = True
me_plane_019.use_remesh_preserve_attributes = False
me_plane_019.update()
me_plane_020 = bpy.data.meshes.new('Plane.020')
me_plane_020.from_pydata([(-0.4184, 0.6179, -3.464e-08), (-0.5796, 0.5581, -4.005e-08), (-0.668, 0.3814, -5.607e-08), (-0.7277, -0.06283, -9.634e-08), (-0.7468, -0.1846, -1.074e-07), (-0.7946, -0.3662, -1.238e-07), (-0.926, -0.5739, -1.427e-07), (-0.8877, -0.7364, -1.574e-07), (-0.8256, -0.8438, -1.671e-07), (-0.7779, -0.8176, -1.648e-07), (-0.7564, -0.3996, -1.269e-07), (-0.6441, -0.3064, -1.184e-07), (-0.4961, -0.3112, -1.189e-07), (-0.4316, -0.2587, -1.141e-07), (-0.4292, -0.0007333, -9.071e-08), (-0.5367, 0.1402, -7.794e-08), (-0.4483, 0.1665, -7.556e-08), (-0.3265, 0.2818, -6.167e-08), (-0.231, 0.3912, -0.005469), (-0.1044, 0.2309, -6.971e-08), (-0.1044, 0.07808, -8.357e-08), (-0.1593, -0.05089, -9.526e-08), (-0.2381, -0.09388, -9.916e-08), (-0.2548, -0.2085, -1.095e-07), (-0.1903, -0.2587, -1.141e-07), (-0.05898, -0.2826, -1.163e-07), (-0.006432, -0.2778, -1.158e-07), (0.01984, -0.1679, -1.059e-07), (-0.06136, 0.01837, -8.898e-08), (-0.004043, 0.1569, -7.642e-08), (-0.06614, 0.3551, -5.846e-08), (-0.1927, 0.5725, -3.875e-08)], [], [(0, 1, 2, 3, 4, 5, 6, 7, 8, 9, 10, 11, 12, 13, 14, 15, 16, 17, 18, 19, 20, 21, 22, 23, 24, 25, 26, 27, 28, 29, 30, 31)])
_uv = me_plane_020.uv_layers.new(name='UVMap')
_uv.uv.foreach_set('vector', [0.6623, 0.4665, 0.6623, 0.4665, 0.6623, 0.4665, 0.6623, 0.4665, 0.6623, 0.4665, 0.6623, 0.4665, 0.6623, 0.4665, 0.6623, 0.4665, 0.6623, 0.4665, 0.6623, 0.4665, 0.6623, 0.4665, 0.6623, 0.4665, 0.6623, 0.4665, 0.6623, 0.4665, 0.6623, 0.4665, 0.6623, 0.4665, 0.6623, 0.4665, 0.6623, 0.4665, 0.6623, 0.4665, 0.6623, 0.4665, 0.6623, 0.4665, 0.6623, 0.4665, 0.6623, 0.4665, 0.6623, 0.4665, 0.6623, 0.4665, 0.6623, 0.4665, 0.6623, 0.4665, 0.6623, 0.4665, 0.6623, 0.4665, 0.6623, 0.4665, 0.6623, 0.4665, 0.6623, 0.4665])
me_plane_020.materials.append(mat_primary_texture)
me_plane_020.use_remesh_fix_poles = True
me_plane_020.use_remesh_preserve_attributes = False
me_plane_020.update()
me_plane_021 = bpy.data.meshes.new('Plane.021')
me_plane_021.from_pydata([(-1.496, 1.07, 6.387e-09), (-1.339, 1.069, 6.279e-09), (-1.241, 1.115, 1.039e-08), (-1.091, 1.026, 2.382e-09), (-1.048, 0.8018, -1.797e-08), (-1.098, 0.7253, -2.49e-08), (-1.296, 0.8877, -1.018e-08), (-1.406, 0.8615, -1.256e-08), (-1.466, 0.8256, -1.58e-08), (-1.425, 0.6632, -3.053e-08), (-1.545, 0.594, -3.681e-08), (-1.676, 0.7062, -2.663e-08), (-1.681, 0.8663, -1.212e-08), (-1.614, 1.01, 8.66e-10)], [], [(0, 13, 12, 11, 10, 9, 8, 7, 6, 5, 4, 3, 2, 1)])
_uv = me_plane_021.uv_layers.new(name='UVMap')
_uv.uv.foreach_set('vector', [0.4871, 0.4869, 0.4874, 0.4856, 0.4885, 0.4846, 0.49, 0.4842, 0.4914, 0.4851, 0.4911, 0.4864, 0.4895, 0.4865, 0.4893, 0.4871, 0.4894, 0.4882, 0.4914, 0.4896, 0.4909, 0.4903, 0.4887, 0.4905, 0.4874, 0.4894, 0.4876, 0.4883])
me_plane_021.materials.append(mat_primary_texture)
me_plane_021.use_remesh_fix_poles = True
me_plane_021.use_remesh_preserve_attributes = False
me_plane_021.update()
me_plane_022 = bpy.data.meshes.new('Plane.022')
me_plane_022.from_pydata([(-1.488, 1.075, -0.02903), (-1.456, 0.9498, -0.02903), (-1.327, 0.8137, -0.02903), (-1.416, 0.6823, -0.02903), (-1.576, 0.6011, -0.02903), (-1.712, 0.6083, -0.02903), (-1.798, 0.7253, -0.02903), (-1.75, 0.7994, -0.02903), (-1.776, 0.8663, -0.02903), (-1.693, 0.8089, -0.02903), (-1.599, 0.8495, -0.02903), (-1.497, 1.019, -0.02903)], [], [(0, 11, 10, 9, 8, 7, 6, 5, 4, 3, 2, 1)])
_uv = me_plane_022.uv_layers.new(name='UVMap')
_uv.uv.foreach_set('vector', [0.479, 0.5194, 0.479, 0.5193, 0.4789, 0.5191, 0.4789, 0.519, 0.479, 0.5189, 0.4789, 0.5189, 0.4789, 0.5188, 0.4787, 0.5188, 0.4786, 0.5189, 0.4786, 0.5191, 0.4786, 0.5193, 0.4789, 0.5193])
me_plane_022.materials.append(mat_primary_texture)
me_plane_022.use_remesh_fix_poles = True
me_plane_022.use_remesh_preserve_attributes = False
me_plane_022.update()
me_plane_023 = bpy.data.meshes.new('Plane.023')
me_plane_023.from_pydata([(-1.496, 1.07, 6.387e-09), (-1.339, 1.069, 6.279e-09), (-1.264, 1.118, 1.068e-08), (-1.113, 1.029, 2.674e-09), (-1.048, 0.8018, -1.797e-08), (-1.098, 0.7253, -2.49e-08), (-1.286, 0.9168, -7.544e-09), (-1.306, 0.8131, -1.694e-08), (-1.392, 0.7805, -1.99e-08), (-1.512, 0.6987, -2.731e-08), (-1.545, 0.5682, -3.914e-08), (-1.647, 0.6385, -3.277e-08), (-1.681, 0.8663, -1.212e-08), (-1.614, 1.01, 8.66e-10)], [], [(0, 13, 12, 11, 10, 9, 8, 7, 6, 5, 4, 3, 2, 1)])
_uv = me_plane_023.uv_layers.new(name='UVMap')
_uv.uv.foreach_set('vector', [0.4943, 0.4843, 0.4946, 0.4823, 0.4963, 0.4807, 0.4997, 0.48, 0.5012, 0.4811, 0.4995, 0.4822, 0.499, 0.4843, 0.4989, 0.4857, 0.4976, 0.4865, 0.5012, 0.4882, 0.5004, 0.4893, 0.4968, 0.4895, 0.4948, 0.4878, 0.4951, 0.4865])
me_plane_023.materials.append(mat_primary_texture)
me_plane_023.use_remesh_fix_poles = True
me_plane_023.use_remesh_preserve_attributes = False
me_plane_023.update()
me_plane_024 = bpy.data.meshes.new('Plane.024')
me_plane_024.from_pydata([(-1.486, 1.069, 6.248e-09), (-1.403, 1.01, 9.117e-10), (-1.29, 0.9819, -1.64e-09), (-1.3, 0.8591, -1.278e-08), (-1.234, 0.8028, -1.788e-08), (-1.129, 0.7746, -2.043e-08), (-1.093, 0.6518, -3.157e-08), (-1.178, 0.4317, -5.152e-08), (-1.503, 0.5878, -3.737e-08), (-1.62, 0.7439, -2.322e-08), (-1.505, 0.8002, -1.811e-08)], [], [(0, 10, 9, 8, 7, 6, 5, 4, 3, 2, 1)])
_uv = me_plane_024.uv_layers.new(name='UVMap')
_uv.uv.foreach_set('vector', [0.4789, 0.5189, 0.4787, 0.519, 0.4786, 0.5189, 0.4785, 0.5191, 0.4784, 0.5194, 0.4787, 0.5194, 0.4788, 0.5193, 0.4788, 0.5192, 0.4788, 0.5191, 0.4789, 0.5191, 0.4789, 0.519])
me_plane_024.materials.append(mat_primary_texture)
me_plane_024.use_remesh_fix_poles = True
me_plane_024.use_remesh_preserve_attributes = False
me_plane_024.update()
me_plane_025 = bpy.data.meshes.new('Plane.025')
me_plane_025.from_pydata([(-1.488, 1.075, 6.793e-09), (-1.354, 0.9102, -8.136e-09), (-1.055, 0.7848, -1.95e-08), (-0.9651, 0.9665, -3.032e-09), (-1.006, 1.107, 9.727e-09), (-0.9242, 1.118, 1.066e-08), (-0.7962, 0.9102, -8.136e-09), (-0.8065, 0.3907, -5.523e-08), (-1.701, 0.4027, -5.414e-08), (-1.683, 0.7713, -2.073e-08), (-1.678, 0.9939, -5.499e-10), (-1.599, 1.071, 6.41e-09)], [], [(0, 11, 10, 9, 8, 7, 6, 5, 4, 3, 2, 1)])
_uv = me_plane_025.uv_layers.new(name='UVMap')
_uv.uv.foreach_set('vector', [0.7831, 0.8442, 0.7832, 0.8436, 0.7835, 0.8432, 0.7846, 0.8432, 0.7865, 0.8432, 0.7865, 0.8476, 0.7839, 0.8476, 0.7829, 0.8469, 0.7829, 0.8465, 0.7836, 0.8467, 0.7845, 0.8463, 0.7839, 0.8448])
me_plane_025.materials.append(mat_primary_texture)
me_plane_025.use_remesh_fix_poles = True
me_plane_025.use_remesh_preserve_attributes = False
me_plane_025.update()
me_plane_026 = bpy.data.meshes.new('Plane.026')
me_plane_026.from_pydata([(-1.486, 1.07, 6.364e-09), (-1.313, 0.9921, -7.123e-10), (-1.068, 0.8898, -9.992e-09), (-0.983, 0.7669, -2.113e-08), (-0.9421, 0.6236, -3.412e-08), (-0.9395, 0.2602, -6.706e-08), (-1.131, 0.186, -7.379e-08), (-1.239, 0.1732, -7.495e-08), (-1.201, 0.03753, -8.725e-08), (-1.231, -0.1186, -1.014e-07), (-1.405, -0.1186, -1.014e-07), (-1.587, 0.2244, -7.031e-08), (-1.917, 0.3779, -5.639e-08), (-1.991, 0.8028, -1.788e-08), (-1.945, 0.9665, -3.032e-09), (-1.846, 0.877, -1.115e-08), (-1.733, 0.8744, -1.138e-08), (-1.6, 0.9358, -5.816e-09)], [], [(0, 17, 16, 15, 14, 13, 12, 11, 10, 9, 8, 7, 6, 5, 4, 3, 2, 1)])
_uv = me_plane_026.uv_layers.new(name='UVMap')
_uv.uv.foreach_set('vector', [0.7835, 0.888, 0.7839, 0.8882, 0.7841, 0.8885, 0.7841, 0.8888, 0.7839, 0.8891, 0.7844, 0.8892, 0.7854, 0.8888, 0.7857, 0.8879, 0.7865, 0.8873, 0.7864, 0.8868, 0.786, 0.8868, 0.7857, 0.887, 0.7856, 0.8867, 0.7853, 0.8862, 0.7844, 0.8864, 0.784, 0.8865, 0.7838, 0.8868, 0.7836, 0.8875])
me_plane_026.materials.append(mat_primary_texture)
me_plane_026.use_remesh_fix_poles = True
me_plane_026.use_remesh_preserve_attributes = False
me_plane_026.update()
me_plane_027 = bpy.data.meshes.new('Plane.027')
me_plane_027.from_pydata([(-1.486, 1.07, 6.364e-09), (-1.416, 1.077, 6.944e-09), (-1.321, 0.9589, -3.728e-09), (-1.277, 0.836, -1.486e-08), (-1.321, 0.7439, -2.322e-08), (-1.346, 0.6342, -0.009392), (-1.467, 0.7951, -1.858e-08), (-1.462, 0.537, -3.824e-08), (-1.871, 0.5345, -3.848e-08), (-1.936, 0.6358, 0.004442), (-1.926, 0.7631, 0.002952), (-1.935, 0.8719, -0.0007091), (-1.892, 0.9717, -2.568e-09), (-1.812, 1.041, 3.696e-09), (-1.743, 1.048, 4.392e-09), (-1.674, 0.9717, -2.568e-09), (-1.567, 0.9845, -1.408e-09)], [], [(0, 16, 15, 14, 13, 12, 11, 10, 9, 8, 7, 6, 5, 4, 3, 2, 1)])
_uv = me_plane_027.uv_layers.new(name='UVMap')
_uv.uv.foreach_set('vector', [0.2817, 0.7817, 0.2817, 0.7816, 0.2816, 0.7816, 0.2816, 0.7817, 0.2815, 0.7817, 0.2815, 0.7816, 0.2814, 0.7816, 0.2815, 0.7815, 0.2815, 0.7814, 0.2815, 0.7814, 0.2818, 0.7814, 0.2818, 0.7815, 0.2818, 0.7815, 0.2819, 0.7815, 0.2819, 0.7815, 0.2819, 0.7816, 0.2818, 0.7817])
me_plane_027.materials.append(mat_primary_texture)
me_plane_027.use_remesh_fix_poles = True
me_plane_027.use_remesh_preserve_attributes = False
me_plane_027.update()
me_plane_028 = bpy.data.meshes.new('Plane.028')
me_plane_028.from_pydata([(-1.0, -1.0, 0.0), (1.0, -1.0, 0.0), (-1.0, 1.0, 0.0), (1.0, 1.0, 0.0)], [], [(0, 1, 3, 2)])
_uv = me_plane_028.uv_layers.new(name='UVMap')
_uv.uv.foreach_set('vector', [0.191, 0.1345, 0.1946, 0.1345, 0.1946, 0.1373, 0.191, 0.1373])
me_plane_028.materials.append(mat_primary_texture)
me_plane_028.use_remesh_fix_poles = True
me_plane_028.use_remesh_preserve_attributes = False
me_plane_028.update()

# ---- objects
ob_cube = bpy.data.objects.new('Cube', me_cube)
ob_empty = bpy.data.objects.new('Empty', None)
ob_empty_001 = bpy.data.objects.new('Empty.001', None)
ob_cylinder = bpy.data.objects.new('Cylinder', me_cylinder)
ob_plane = bpy.data.objects.new('Plane', me_plane)
ob_plane_001 = bpy.data.objects.new('Plane.001', me_plane_001)
ob_plane_002 = bpy.data.objects.new('Plane.002', me_plane_002)
ob_icosphere = bpy.data.objects.new('Icosphere', me_icosphere)
ob_icosphere_001 = bpy.data.objects.new('Icosphere.001', me_icosphere_002)
ob_icosphere_002 = bpy.data.objects.new('Icosphere.002', me_icosphere_003)
ob_cube_001 = bpy.data.objects.new('Cube.001', me_cube_001)
ob_plane_003 = bpy.data.objects.new('Plane.003', me_plane_003)
ob_plane_004 = bpy.data.objects.new('Plane.004', me_plane_004)
ob_plane_005 = bpy.data.objects.new('Plane.005', me_plane_005)
ob_plane_006 = bpy.data.objects.new('Plane.006', me_plane_006)
ob_plane_007 = bpy.data.objects.new('Plane.007', me_plane_007)
ob_plane_008 = bpy.data.objects.new('Plane.008', me_plane_008)
ob_plane_009 = bpy.data.objects.new('Plane.009', me_plane_009)
ob_icosphere_003 = bpy.data.objects.new('Icosphere.003', me_icosphere_001)
ob_plane_010 = bpy.data.objects.new('Plane.010', me_plane_010)
ob_plane_011 = bpy.data.objects.new('Plane.011', me_plane_011)
ob_plane_012 = bpy.data.objects.new('Plane.012', me_plane_012)
ob_plane_013 = bpy.data.objects.new('Plane.013', me_plane_017)
ob_plane_014 = bpy.data.objects.new('Plane.014', me_plane_014)
ob_plane_015 = bpy.data.objects.new('Plane.015', me_plane_016)
ob_plane_016 = bpy.data.objects.new('Plane.016', me_plane_013)
ob_plane_017 = bpy.data.objects.new('Plane.017', me_plane_015)
ob_plane_018 = bpy.data.objects.new('Plane.018', me_plane_018)
ob_plane_019 = bpy.data.objects.new('Plane.019', me_plane_019)
ob_plane_020 = bpy.data.objects.new('Plane.020', me_plane_020)
ob_plane_021 = bpy.data.objects.new('Plane.021', me_plane_021)
ob_plane_022 = bpy.data.objects.new('Plane.022', me_plane_022)
ob_plane_023 = bpy.data.objects.new('Plane.023', me_plane_023)
ob_plane_024 = bpy.data.objects.new('Plane.024', me_plane_024)
ob_plane_025 = bpy.data.objects.new('Plane.025', me_plane_025)
ob_plane_026 = bpy.data.objects.new('Plane.026', me_plane_026)
ob_plane_027 = bpy.data.objects.new('Plane.027', me_plane_027)
ob_plane_028 = bpy.data.objects.new('Plane.028', me_plane_028)

# ---- transforms, parenting, visibility, modifiers, constraints
ob_cube.location = (-0.2997, -0.08305, 0.05241)
ob_cube.rotation_euler = (-0.007127, 0.005425, 0.495)
ob_cube.scale = (0.03454, 0.02258, 0.01788)
ob_cube.hide_select = True
ob_empty.location = (0.0, 0.0, 0.0)
ob_empty.rotation_euler = (1.571, -0.0, 0.0)
ob_empty.empty_display_type = 'IMAGE'
ob_empty.hide_select = True
ob_empty_001.location = (0.0, 0.0, 0.0)
ob_empty_001.rotation_euler = (1.571, -0.0, 0.0)
ob_empty_001.empty_display_type = 'IMAGE'
ob_empty_001.hide_select = True
ob_cylinder.location = (0.4624, 0.0, 0.0024)
ob_cylinder.rotation_euler = (0.0, -0.0, 1.571)
ob_cylinder.scale = (0.12, 0.12, 0.12)
ob_plane.location = (-0.01758, 0.0, 0.0)
ob_plane.scale = (0.24, 0.24, 0.24)
ob_plane_001.location = (-0.2174, 0.0, 0.024)
ob_plane_001.scale = (0.2648, 0.24, 0.24)
ob_plane_002.location = (0.1591, 0.0, 0.024)
ob_plane_002.rotation_euler = (0.0, -0.0, 15.71)
ob_plane_002.scale = (0.24, 0.24, 0.24)
_m = ob_plane_002.modifiers.new('Boolean', 'BOOLEAN')
_m.object = ob_cube
ob_icosphere.location = (0.0, 0.03656, 0.07277)
ob_icosphere.rotation_euler = (0.0, 0.3712, 0.0)
ob_icosphere.scale = (0.2101, 0.2101, 0.2101)
ob_icosphere_001.location = (-0.2617, -0.237, 0.02583)
ob_icosphere_001.rotation_euler = (0.0, -0.0, -1.543)
ob_icosphere_001.scale = (0.2101, 0.2101, 0.2101)
ob_icosphere_002.location = (-0.3458, 0.05872, 0.06719)
ob_icosphere_002.rotation_euler = (0.2591, 0.09464, -3.122)
ob_icosphere_002.scale = (0.2101, 0.2101, 0.2101)
ob_cube_001.location = (0.2745, 0.008448, 0.03109)
ob_cube_001.rotation_euler = (0.7854, -0.0, 0.0)
ob_cube_001.scale = (0.0275, 0.0275, 0.0275)
ob_plane_003.location = (0.0, 0.05494, 0.02583)
ob_plane_003.scale = (0.275, 0.275, 0.275)
ob_plane_004.location = (0.3222, 0.06411, 0.02583)
ob_plane_004.rotation_euler = (0.0, -0.0, -0.8838)
ob_plane_004.scale = (0.3845, 0.3845, 0.3845)
ob_plane_005.location = (0.2636, -0.3296, 0.02583)
ob_plane_005.rotation_euler = (0.0, -0.0, 0.2816)
ob_plane_005.scale = (0.3066, -0.3066, 0.3066)
ob_plane_006.location = (0.0, 0.0, 0.02583)
ob_plane_006.rotation_euler = (0.0, -0.0, -0.7727)
ob_plane_006.scale = (0.275, 0.275, 0.275)
ob_plane_007.location = (0.4036, 0.232, -0.173)
ob_plane_007.rotation_euler = (-0.07615, 0.3814, -0.2022)
ob_plane_007.scale = (0.3611, 0.3611, 0.3611)
ob_plane_008.location = (0.992, -0.1144, 0.02326)
ob_plane_008.rotation_euler = (0.0, -0.0, -0.8838)
ob_plane_008.scale = (0.3845, 0.3845, 0.3845)
ob_plane_009.location = (1.01, 0.09636, 0.03895)
ob_plane_009.rotation_euler = (0.0, -0.0, 0.8305)
ob_plane_009.scale = (0.3845, -0.3845, 0.3845)
ob_icosphere_003.location = (-0.1369, -0.03027, 0.2935)
ob_icosphere_003.rotation_euler = (0.234, -0.1458, 0.2911)
ob_icosphere_003.scale = (0.033, 0.033, 0.033)
ob_plane_010.location = (0.05093, -0.02796, 0.1337)
ob_plane_010.rotation_euler = (0.3891, -0.0, 0.0)
ob_plane_010.scale = (0.33, 0.33, 0.33)
ob_plane_011.location = (0.04967, -0.09067, 0.2493)
ob_plane_011.rotation_euler = (0.3891, -0.0, 0.0)
ob_plane_011.scale = (0.264, 0.264, 0.264)
ob_plane_012.location = (0.05093, 0.0614, 0.04971)
ob_plane_012.rotation_euler = (0.474, -0.5898, -0.2779)
ob_plane_012.scale = (0.264, 0.264, 0.264)
ob_plane_013.location = (-0.004531, -0.03249, 0.07278)
ob_plane_013.rotation_euler = (-0.2644, 0.635, 3.014)
ob_plane_013.scale = (0.264, 0.264, 0.264)
ob_plane_014.location = (0.3715, -0.07563, 0.07435)
ob_plane_014.rotation_euler = (0.4961, -0.6487, -0.3161)
ob_plane_014.scale = (0.264, 0.264, 0.264)
ob_plane_015.location = (0.2813, -0.3663, 0.01553)
ob_plane_015.rotation_euler = (-0.3441, -0.5584, 0.4287)
ob_plane_015.scale = (0.264, 0.264, 0.264)
ob_plane_016.location = (1.118e-09, 0.0, 0.03911)
ob_plane_016.rotation_euler = (0.0, -0.0, 1.571)
ob_plane_016.scale = (0.3, 0.3, 0.25)
ob_plane_017.location = (0.0, 0.0, 0.05)
ob_plane_017.rotation_euler = (0.0, -0.0, 1.571)
ob_plane_017.scale = (0.3, 0.3, 0.25)
ob_plane_018.location = (0.1698, 0.1182, 0.06082)
ob_plane_018.rotation_euler = (-1.687e-08, 3.37e-08, 1.19)
ob_plane_018.scale = (0.2466, 0.2466, 0.2055)
ob_plane_019.location = (0.506, 0.6519, 0.06499)
ob_plane_019.rotation_euler = (0.0, -0.0, 1.571)
ob_plane_019.scale = (0.3, 0.3, 0.25)
ob_plane_020.location = (-1.118e-09, 0.0, 0.06119)
ob_plane_020.rotation_euler = (0.0, -0.0, 1.571)
ob_plane_020.scale = (0.3, 0.3, 0.25)
ob_plane_021.location = (0.0129, 0.4063, 0.05031)
ob_plane_021.rotation_euler = (0.0, -0.0, 1.571)
ob_plane_021.scale = (0.3, 0.3, 0.25)
ob_plane_022.location = (0.1619, 0.5288, 0.04251)
ob_plane_022.rotation_euler = (0.0, -0.0, 1.571)
ob_plane_022.scale = (0.3, 0.3, 0.25)
ob_plane_023.location = (0.2379, 0.316, 0.06508)
ob_plane_023.rotation_euler = (0.0, -0.0, 1.571)
ob_plane_023.scale = (0.1908, 0.1908, 0.159)
ob_plane_024.location = (0.3186, 0.3156, 0.05)
ob_plane_024.rotation_euler = (0.0, -0.0, 1.571)
ob_plane_024.scale = (0.3, 0.3, 0.25)
ob_plane_025.location = (0.4161, 0.2741, 0.05345)
ob_plane_025.rotation_euler = (0.0, -0.0, 1.571)
ob_plane_025.scale = (0.3, 0.3, 0.25)
ob_plane_026.location = (0.2388, 0.5774, 0.05)
ob_plane_026.rotation_euler = (0.0, -0.0, 1.571)
ob_plane_026.scale = (0.3, 0.3, 0.25)
ob_plane_027.location = (0.4576, 0.5551, 0.05618)
ob_plane_027.rotation_euler = (0.0, -0.0, 1.571)
ob_plane_027.scale = (0.3, 0.3, 0.25)
ob_plane_028.location = (2.235e-09, 0.0, 0.02928)
ob_plane_028.rotation_euler = (0.0, -0.0, 1.571)
ob_plane_028.scale = (0.3, 0.3, 0.25)

# ---- collection membership
scene.collection.objects.link(ob_cube)
scene.collection.objects.link(ob_empty)
scene.collection.objects.link(ob_empty_001)
col_medal_of_honor.objects.link(ob_cylinder)
col_medal_of_honor.objects.link(ob_plane)
col_medal_of_honor.objects.link(ob_plane_001)
col_medal_of_honor.objects.link(ob_plane_002)
col_carnations.objects.link(ob_icosphere)
col_carnations.objects.link(ob_icosphere_001)
col_carnations.objects.link(ob_icosphere_002)
col_carnations.objects.link(ob_cube_001)
col_carnations.objects.link(ob_plane_003)
col_carnations.objects.link(ob_plane_004)
col_carnations.objects.link(ob_plane_005)
col_carnations.objects.link(ob_plane_006)
col_carnations.objects.link(ob_plane_007)
col_carnations.objects.link(ob_plane_008)
col_carnations.objects.link(ob_plane_009)
col_teddy_bear.objects.link(ob_icosphere_003)
col_teddy_bear.objects.link(ob_plane_010)
col_teddy_bear.objects.link(ob_plane_011)
col_teddy_bear.objects.link(ob_plane_012)
col_teddy_bear.objects.link(ob_plane_013)
col_teddy_bear.objects.link(ob_plane_014)
col_teddy_bear.objects.link(ob_plane_015)
col_family_photos.objects.link(ob_plane_016)
col_family_photos.objects.link(ob_plane_017)
col_family_photos.objects.link(ob_plane_018)
col_family_photos.objects.link(ob_plane_019)
col_family_photos.objects.link(ob_plane_020)
col_family_photos.objects.link(ob_plane_021)
col_family_photos.objects.link(ob_plane_022)
col_family_photos.objects.link(ob_plane_023)
col_family_photos.objects.link(ob_plane_024)
col_family_photos.objects.link(ob_plane_025)
col_family_photos.objects.link(ob_plane_026)
col_family_photos.objects.link(ob_plane_027)
col_family_photos.objects.link(ob_plane_028)

# ---- scene / render settings (as saved in the file)
scene.frame_start = 1; scene.frame_end = 250; scene.frame_set(1)
scene.render.engine = 'BLENDER_EEVEE_NEXT'
scene.cycles.sampling_pattern = 'TABULATED_SOBOL'
scene.cycles.use_light_tree = False
scene.view_settings.view_transform = 'Filmic'
bpy.context.view_layer.update()

# ---- added for rendering (the .blend has no active camera and no usable light): camera, sun
cam_auto = bpy.data.cameras.new('AutoCamera')
cam_auto.lens = 50.0
cam_auto.sensor_width = 36.0
cam_auto.clip_end = 1000.0
ob_auto_camera = bpy.data.objects.new('AutoCamera', cam_auto)
scene.collection.objects.link(ob_auto_camera)
ob_auto_camera.location = (1.44316, -1.77382, 1.33805)
ob_auto_camera.rotation_euler = (1.09748, -7.21219e-08, 0.694738)
scene.camera = ob_auto_camera
light_auto_sun = bpy.data.lights.new('AutoSun', 'SUN')
light_auto_sun.energy = 3.0
light_auto_sun.angle = 0.0523599
ob_auto_sun = bpy.data.objects.new('AutoSun', light_auto_sun)
scene.collection.objects.link(ob_auto_sun)
ob_auto_sun.rotation_euler = (0.872665, 0.174533, 0.523599)
bpy.context.view_layer.update()

